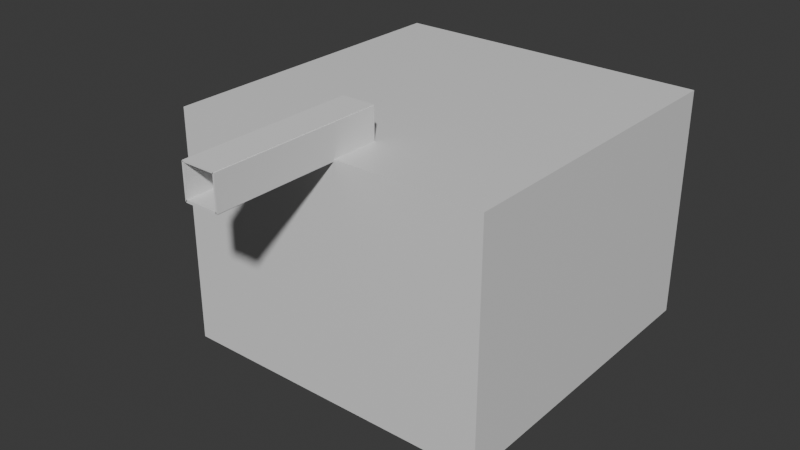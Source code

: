 # Source: bossmap.blend  (saved by Blender 4.5.91; exported with 4.5.12 LTS)
import bpy
from mathutils import Matrix  # noqa: F401  (used for matrix-valued properties, if any)

bpy.ops.wm.read_factory_settings(use_empty=True)
scene = bpy.context.scene
scene.name = 'Scene'

# ---- collections
col_collection = bpy.data.collections.new('Collection'); scene.collection.children.link(col_collection)

# ---- materials (node trees are filled in below, after node groups)
mat_material = bpy.data.materials.new('Material')
mat_material.alpha_threshold = 0.0
mat_material.roughness = 0.5
mat_material.line_color = (0.0, 0.0, 0.0, 1.0)

# ---- material node trees
mat_material.use_nodes = True; mat_material.node_tree.nodes.clear()
_N = mat_material.node_tree.nodes; _L = mat_material.node_tree.links
n0 = _N.new('ShaderNodeOutputMaterial'); n0.name = 'Material Output'; n0.location = (200, 100)
n1 = _N.new('ShaderNodeBsdfPrincipled'); n1.name = 'Principled BSDF'; n1.location = (-200, 100)
n1.inputs[3].default_value = 1.45
_L.new(n1.outputs[0], n0.inputs[0])
n0.is_active_output = True

# ---- world
world_world = bpy.data.worlds.new('World'); scene.world = world_world
world_world.use_nodes = True; world_world.node_tree.nodes.clear()
_N = world_world.node_tree.nodes; _L = world_world.node_tree.links
n0 = _N.new('ShaderNodeOutputWorld'); n0.name = 'World Output'; n0.location = (200, 100)
n1 = _N.new('ShaderNodeBackground'); n1.name = 'Background'; n1.location = (-200, 100)
n1.inputs[0].default_value = (0.05088, 0.05088, 0.05088, 1.0)
_L.new(n1.outputs[0], n0.inputs[0])
n0.is_active_output = True
world_world.color = (0.05088, 0.05088, 0.05088)
world_world.sun_shadow_jitter_overblur = 0.0

# ---- meshes
me_cube = bpy.data.meshes.new('Cube')
me_cube.from_pydata([(20.0, 20.0, 0.2), (20.0, 20.0, -0.2), (20.0, -20.0, 0.2), (20.0, -20.0, -0.2), (-20.0, 20.0, 0.2), (-20.0, 20.0, -0.2), (-20.0, -20.0, 0.2), (-20.0, -20.0, -0.2), (-20.0, 20.0, -0.2), (-20.0, -20.0, -0.2), (20.0, 20.0, -0.2), (20.0, -20.0, -0.2), (-20.0, 20.0, -0.2), (-20.0, -20.0, -0.2), (20.0, 20.0, -0.2), (20.0, -20.0, -0.2), (-20.0, 20.0, -0.2), (-20.0, -20.0, -0.2), (20.0, 20.0, -0.2), (20.0, -20.0, -0.2), (-20.0, 20.0, -0.2), (-20.0, -20.0, -0.2), (20.0, 20.0, -0.2), (20.0, -20.0, -0.2), (-20.0, 20.0, -0.2), (-20.0, -20.0, -0.2), (20.0, 20.0, -0.2), (20.0, -20.0, -0.2), (-18.99, 18.99, 0.04), (-18.99, -18.99, -0.08796), (18.99, 18.99, 0.04), (18.99, -18.99, -0.08796), (-20.0, 20.0, -28.62), (-20.0, -20.0, -29.13), (20.0, 20.0, -28.62), (20.0, -20.0, -29.13), (-18.99, 18.99, 0.04), (-18.99, -18.99, -0.08796), (18.99, 18.99, 0.04), (18.99, -18.99, -0.08796), (1.014, -1.014, 0.04), (1.014, 1.014, 0.04), (-1.014, -1.014, 0.04), (-1.014, 1.014, 0.04), (-18.99, 18.99, 0.04), (-18.99, -18.99, -0.08796), (18.99, 18.99, 0.04), (18.99, -18.99, -0.08796), (-2.0, -14.1, 0.0), (-2.0, -14.1, 4.0), (-2.0, -13.9, 0.0), (-2.0, -13.9, 4.0), (2.0, -14.1, 0.0), (2.0, -14.1, 4.0), (2.0, -13.9, 0.0), (2.0, -13.9, 4.0), (-2.0, -35.0, -0.1), (-2.0, -35.0, 0.2), (-2.0, -20.0, -0.1), (-2.0, -20.0, 0.2), (2.0, -35.0, -0.1), (2.0, -35.0, 0.2), (2.0, -20.0, -0.1), (2.0, -20.0, 0.2), (-2.0, -35.0, 3.9), (-2.0, -35.0, 4.1), (-2.0, -14.0, 3.9), (-2.0, -14.0, 4.1), (2.0, -35.0, 3.9), (2.0, -35.0, 4.1), (2.0, -14.0, 3.9), (2.0, -14.0, 4.1), (1.9, -35.0, 0.0), (1.9, -35.0, 4.0), (1.9, -14.0, 0.0), (1.9, -14.0, 4.0), (2.1, -35.0, 0.0), (2.1, -35.0, 4.0), (2.1, -14.0, 0.0), (2.1, -14.0, 4.0), (-2.1, -35.0, 0.0), (-2.1, -35.0, 4.0), (-2.1, -14.0, 0.0), (-2.1, -14.0, 4.0), (-1.9, -35.0, 0.0), (-1.9, -35.0, 4.0), (-1.9, -14.0, 0.0), (-1.9, -14.0, 4.0), (1.886, -14.21, 0.2), (-1.874, -14.21, 0.2), (-1.885, -20.0, 0.2), (1.896, -20.0, 0.2), (-1.859, -18.02, -0.08796), (1.872, -17.99, -0.08796), (1.887, -14.12, 0.04), (-1.873, -14.11, 0.04)], [(93, 45)], [(0, 4, 6, 89, 88, 2), (3, 2, 91, 90, 6, 7), (7, 6, 4, 5), (5, 1, 10, 8), (1, 0, 2, 3), (5, 4, 0, 1), (11, 9, 13, 15), (3, 7, 9, 11), (7, 5, 8, 9), (1, 3, 11, 10), (13, 12, 16, 17), (9, 8, 12, 13), (10, 11, 15, 14), (8, 10, 14, 12), (18, 19, 23, 22), (14, 15, 19, 18), (12, 14, 18, 16), (15, 13, 17, 19), (23, 21, 25, 27), (16, 18, 22, 20), (19, 17, 21, 23), (17, 16, 20, 21), (26, 27, 35, 34), (21, 20, 24, 25), (22, 23, 27, 26), (20, 22, 26, 24), (31, 29, 37, 39), (24, 26, 34, 32), (27, 25, 33, 35), (25, 24, 32, 33), (28, 29, 33, 32), (29, 31, 35, 33), (31, 30, 34, 35), (38, 39, 47, 46), (29, 28, 36, 37), (30, 31, 39, 38), (28, 30, 38, 36), (40, 42, 43, 41), (36, 38, 46, 44), (39, 37, 45, 47), (37, 36, 44, 45), (40, 41, 45, 44), (42, 40, 44, 46), (41, 43, 47, 94, 95, 45), (43, 42, 46, 47), (34, 32, 33, 35), (48, 49, 51, 50), (50, 51, 55, 54), (54, 55, 53, 52), (52, 53, 49, 48), (50, 54, 52, 48), (55, 51, 49, 53), (56, 57, 59, 58), (62, 63, 61, 60), (60, 61, 57, 56), (58, 62, 60, 56), (63, 59, 57, 61), (64, 65, 67, 66), (66, 67, 71, 70), (70, 71, 69, 68), (68, 69, 65, 64), (66, 70, 68, 64), (71, 67, 65, 69), (72, 73, 75, 74), (74, 75, 79, 78), (78, 79, 77, 76), (76, 77, 73, 72), (74, 78, 76, 72), (79, 75, 73, 77), (82, 83, 87, 86), (86, 87, 85, 84), (84, 85, 81, 80), (82, 86, 84, 80), (87, 83, 81, 85), (2, 88, 91), (90, 89, 6), (45, 92, 93, 47), (94, 47, 93), (45, 95, 92)])
me_cube.polygons.foreach_set('material_index', [0, 0, 0, 0, 0, 0, 0, 0, 0, 0, 0, 0, 0, 0, 0, 0, 0, 0, 0, 0, 0, 0, 0, 0, 0, 0, 0, 0, 0, 0, 0, 0, 0, 0, 0, 0, 0, 0, 0, 0, 0, 0, 0, 0, 0, 0, 1, 1, 1, 1, 1, 1, 1, 1, 1, 1, 1, 1, 1, 1, 1, 1, 1, 1, 1, 1, 1, 1, 1, 1, 1, 1, 1, 1, 0, 0, 0, 0, 0])
_uv = me_cube.uv_layers.new(name='UVMap')
_uv.uv.foreach_set('vector', [20.47, 30.12, -19.53, 30.12, -19.53, -9.878, -1.401, -4.089, 2.359, -4.092, 20.47, -9.878, 20.47, 1.261, 20.47, 1.661, 2.369, 1.661, -1.412, 1.661, -19.53, 1.661, -19.53, 1.261, -9.878, 1.261, -9.878, 1.661, 30.12, 1.661, 30.12, 1.261, -19.53, 30.12, 20.47, 30.12, 20.47, 30.12, -19.53, 30.12, 30.12, 1.261, 30.12, 1.661, -9.878, 1.661, -9.878, 1.261, -19.53, 1.261, -19.53, 1.661, 20.47, 1.661, 20.47, 1.261, 20.47, -9.878, -19.53, -9.878, -19.53, -9.878, 20.47, -9.878, 20.47, -9.878, -19.53, -9.878, -19.53, -9.878, 20.47, -9.878, -19.53, -9.878, -19.53, 30.12, -19.53, 30.12, -19.53, -9.878, 20.47, 30.12, 20.47, -9.878, 20.47, -9.878, 20.47, 30.12, -19.53, -9.878, -19.53, 30.12, -19.53, 30.12, -19.53, -9.878, -19.53, -9.878, -19.53, 30.12, -19.53, 30.12, -19.53, -9.878, 20.47, 30.12, 20.47, -9.878, 20.47, -9.878, 20.47, 30.12, -19.53, 30.12, 20.47, 30.12, 20.47, 30.12, -19.53, 30.12, 20.47, 30.12, 20.47, -9.878, 20.47, -9.878, 20.47, 30.12, 20.47, 30.12, 20.47, -9.878, 20.47, -9.878, 20.47, 30.12, -19.53, 30.12, 20.47, 30.12, 20.47, 30.12, -19.53, 30.12, 20.47, -9.878, -19.53, -9.878, -19.53, -9.878, 20.47, -9.878, 20.47, -9.878, -19.53, -9.878, -19.53, -9.878, 20.47, -9.878, -19.53, 30.12, 20.47, 30.12, 20.47, 30.12, -19.53, 30.12, 20.47, -9.878, -19.53, -9.878, -19.53, -9.878, 20.47, -9.878, -19.53, -9.878, -19.53, 30.12, -19.53, 30.12, -19.53, -9.878, 30.12, 1.261, -9.878, 1.261, -9.878, -27.67, 30.12, -27.16, -19.53, -9.878, -19.53, 30.12, -19.53, 30.12, -19.53, -9.878, 20.47, 30.12, 20.47, -9.878, 20.47, -9.878, 20.47, 30.12, -19.53, 30.12, 20.47, 30.12, 20.47, 30.12, -19.53, 30.12, 19.46, 1.373, -18.51, 1.373, -18.51, 1.373, 19.46, 1.373, -19.53, 1.261, 20.47, 1.261, 20.47, -27.16, -19.53, -27.16, 20.47, 1.261, -19.53, 1.261, -19.53, -27.67, 20.47, -27.67, -9.878, 1.261, 30.12, 1.261, 30.12, -27.16, -9.878, -27.67, 29.11, 1.501, -8.864, 1.373, -9.878, -27.67, 30.12, -27.16, -18.51, 1.373, 19.46, 1.373, 20.47, -27.67, -19.53, -27.67, -8.864, 1.373, 29.11, 1.501, 30.12, -27.16, -9.878, -27.67, 19.46, 29.11, 19.46, -8.864, 19.46, -8.864, 19.46, 29.11, -8.864, 1.373, 29.11, 1.501, 29.11, 1.501, -8.864, 1.373, 29.11, 1.501, -8.864, 1.373, -8.864, 1.373, 29.11, 1.501, -18.51, 29.11, 19.46, 29.11, 19.46, 29.11, -18.51, 29.11, 1.487, 9.108, -0.541, 9.108, -0.541, 11.14, 1.487, 11.14, -18.51, 29.11, 19.46, 29.11, 19.46, 29.11, -18.51, 29.11, 19.46, -8.864, -18.51, -8.864, -18.51, -8.864, 19.46, -8.864, -18.51, -8.864, -18.51, 29.11, -18.51, 29.11, -18.51, -8.864, 1.487, 9.108, 1.487, 11.14, -18.51, -8.864, -18.51, 29.11, -0.541, 9.108, 1.487, 9.108, -18.51, 29.11, 19.46, 29.11, 1.487, 11.14, -0.541, 11.14, 19.46, -8.864, 2.36, -3.998, -1.4, -3.992, -18.51, -8.864, -0.541, 11.14, -0.541, 9.108, 19.46, 29.11, 19.46, -8.864, 20.47, 30.12, -19.53, 30.12, -19.53, -9.878, 20.47, -9.878, -3.978, 1.461, -3.978, 5.461, -3.778, 5.461, -3.778, 1.461, -1.527, 1.461, -1.527, 5.461, 2.473, 5.461, 2.473, 1.461, -3.778, 1.461, -3.778, 5.461, -3.978, 5.461, -3.978, 1.461, 2.473, 1.461, 2.473, 5.461, -1.527, 5.461, -1.527, 1.461, -1.527, -3.778, 2.473, -3.778, 2.473, -3.978, -1.527, -3.978, 2.473, -3.778, -1.527, -3.778, -1.527, -3.978, 2.473, -3.978, -24.88, 1.361, -24.88, 1.661, -9.878, 1.661, -9.878, 1.361, -9.878, 1.361, -9.878, 1.661, -24.88, 1.661, -24.88, 1.361, 2.473, 1.361, 2.473, 1.661, -1.527, 1.661, -1.527, 1.361, -1.527, -9.878, 2.473, -9.878, 2.473, -24.88, -1.527, -24.88, 2.473, -9.878, -1.527, -9.878, -1.527, -24.88, 2.473, -24.88, -24.88, 5.361, -24.88, 5.561, -3.878, 5.561, -3.878, 5.361, -1.527, 5.361, -1.527, 5.561, 2.473, 5.561, 2.473, 5.361, -3.878, 5.361, -3.878, 5.561, -24.88, 5.561, -24.88, 5.361, 2.473, 5.361, 2.473, 5.561, -1.527, 5.561, -1.527, 5.361, -1.527, -3.878, 2.473, -3.878, 2.473, -24.88, -1.527, -24.88, 2.473, -3.878, -1.527, -3.878, -1.527, -24.88, 2.473, -24.88, -24.88, 1.461, -24.88, 5.461, -3.878, 5.461, -3.878, 1.461, 2.373, 1.461, 2.373, 5.461, 2.573, 5.461, 2.573, 1.461, -3.878, 1.461, -3.878, 5.461, -24.88, 5.461, -24.88, 1.461, 2.573, 1.461, 2.573, 5.461, 2.373, 5.461, 2.373, 1.461, 2.373, -3.878, 2.573, -3.878, 2.573, -24.88, 2.373, -24.88, 2.573, -3.878, 2.373, -3.878, 2.373, -24.88, 2.573, -24.88, -1.627, 1.461, -1.627, 5.461, -1.427, 5.461, -1.427, 1.461, -3.878, 1.461, -3.878, 5.461, -24.88, 5.461, -24.88, 1.461, -1.427, 1.461, -1.427, 5.461, -1.627, 5.461, -1.627, 1.461, -1.627, -3.878, -1.427, -3.878, -1.427, -24.88, -1.627, -24.88, -1.427, -3.878, -1.627, -3.878, -1.627, -24.88, -1.427, -24.88, 20.47, -9.878, 2.359, -4.092, 2.369, -9.878, -1.412, -9.878, -1.401, -4.089, -19.53, -9.878, -18.51, -8.864, -1.386, -7.895, 2.345, -7.865, 19.46, -8.864, 2.36, -3.998, 19.46, -8.864, 2.345, -7.865, -18.51, -8.864, -1.4, -3.992, -1.386, -7.895])
me_cube.materials.append(mat_material)
me_cube.materials.append(None)
me_cube.use_mirror_vertex_groups = False
me_cube.update()
me_cube_001 = bpy.data.meshes.new('Cube.001')
me_cube_001.from_pydata([(-1.0, -1.0, -1.0), (-1.0, -1.0, 1.0), (-1.0, 1.0, -1.0), (-1.0, 1.0, 1.0), (1.0, -1.0, -1.0), (1.0, -1.0, 1.0), (1.0, 1.0, -1.0), (1.0, 1.0, 1.0)], [], [(0, 1, 3, 2), (2, 3, 7, 6), (6, 7, 5, 4), (4, 5, 1, 0), (2, 6, 4, 0), (7, 3, 1, 5)])
_uv = me_cube_001.uv_layers.new(name='UVMap')
_uv.uv.foreach_set('vector', [0.375, 0.0, 0.625, 0.0, 0.625, 0.25, 0.375, 0.25, 0.375, 0.25, 0.625, 0.25, 0.625, 0.5, 0.375, 0.5, 0.375, 0.5, 0.625, 0.5, 0.625, 0.75, 0.375, 0.75, 0.375, 0.75, 0.625, 0.75, 0.625, 1.0, 0.375, 1.0, 0.125, 0.5, 0.375, 0.5, 0.375, 0.75, 0.125, 0.75, 0.625, 0.5, 0.875, 0.5, 0.875, 0.75, 0.625, 0.75])
me_cube_001.update()

# ---- objects
ob_cube = bpy.data.objects.new('Cube', me_cube)
ob_cube_001 = bpy.data.objects.new('Cube.001', me_cube_001)

# ---- transforms, parenting, visibility, modifiers, constraints
ob_cube.location = (0.0, 0.0, 0.0)
ob_cube.lock_rotations_4d = False
ob_cube.empty_display_type = 'ARROWS'
ob_cube.lineart.crease_threshold = 0.0
_m = ob_cube.modifiers.new('Boolean', 'BOOLEAN')
_m.object = ob_cube_001
_m.solver = 'FAST'
ob_cube_001.location = (0.0, -16.0, 0.0)
ob_cube_001.scale = (2.0, 2.0, 1.0)

# ---- collection membership
col_collection.objects.link(ob_cube)
col_collection.objects.link(ob_cube_001)

# ---- scene / render settings (as saved in the file)
scene.frame_start = 1; scene.frame_end = 250; scene.frame_set(138)
scene.render.engine = 'BLENDER_EEVEE_NEXT'
bpy.context.view_layer.update()

# ---- added for rendering (the .blend has no active camera and no usable light): camera, sun
cam_auto = bpy.data.cameras.new('AutoCamera')
cam_auto.lens = 50.0
cam_auto.sensor_width = 36.0
cam_auto.clip_end = 1229.04
ob_auto_camera = bpy.data.objects.new('AutoCamera', cam_auto)
scene.collection.objects.link(ob_auto_camera)
ob_auto_camera.location = (70.0311, -91.5373, 43.5108)
ob_auto_camera.rotation_euler = (1.09748, -7.21219e-08, 0.694738)
scene.camera = ob_auto_camera
light_auto_sun = bpy.data.lights.new('AutoSun', 'SUN')
light_auto_sun.energy = 3.0
light_auto_sun.angle = 0.0523599
ob_auto_sun = bpy.data.objects.new('AutoSun', light_auto_sun)
scene.collection.objects.link(ob_auto_sun)
ob_auto_sun.rotation_euler = (0.872665, 0.174533, 0.523599)
bpy.context.view_layer.update()

